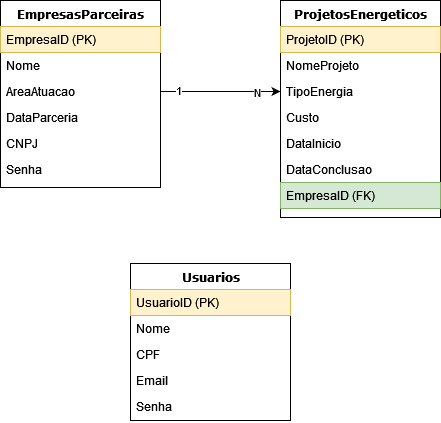

The diagram above was exported from draw.io. Its source (the exported page's mxGraphModel, read from the mxfile embedded in the PNG):
<mxGraphModel dx="1432" dy="793" grid="1" gridSize="10" guides="1" tooltips="1" connect="1" arrows="1" fold="1" page="1" pageScale="1" pageWidth="1100" pageHeight="850" background="none" math="0" shadow="0">
  <root>
    <mxCell id="0" />
    <mxCell id="1" parent="0" />
    <mxCell id="78961159f06e98e8-17" value="&lt;span style=&quot;background-color: rgb(255, 255, 255);&quot;&gt;EmpresasParceiras&lt;/span&gt;" style="swimlane;html=1;fontStyle=1;align=center;verticalAlign=top;childLayout=stackLayout;horizontal=1;startSize=26;horizontalStack=0;resizeParent=1;resizeLast=0;collapsible=1;marginBottom=0;swimlaneFillColor=#FFFFFF;rounded=0;shadow=0;comic=0;labelBackgroundColor=none;strokeWidth=1;fillColor=none;fontFamily=Verdana;fontSize=12;glass=0;" parent="1" vertex="1">
      <mxGeometry x="90" y="83" width="160" height="187" as="geometry">
        <mxRectangle x="90" y="83" width="160" height="30" as="alternateBounds" />
      </mxGeometry>
    </mxCell>
    <mxCell id="78961159f06e98e8-21" value="EmpresaID (PK)" style="text;html=1;strokeColor=#d6b656;fillColor=#fff2cc;align=left;verticalAlign=top;spacingLeft=4;spacingRight=4;whiteSpace=wrap;overflow=hidden;rotatable=0;points=[[0,0.5],[1,0.5]];portConstraint=eastwest;" parent="78961159f06e98e8-17" vertex="1">
      <mxGeometry y="26" width="160" height="26" as="geometry" />
    </mxCell>
    <mxCell id="78961159f06e98e8-23" value="Nome" style="text;html=1;strokeColor=none;fillColor=none;align=left;verticalAlign=top;spacingLeft=4;spacingRight=4;whiteSpace=wrap;overflow=hidden;rotatable=0;points=[[0,0.5],[1,0.5]];portConstraint=eastwest;" parent="78961159f06e98e8-17" vertex="1">
      <mxGeometry y="52" width="160" height="26" as="geometry" />
    </mxCell>
    <mxCell id="78961159f06e98e8-25" value="AreaAtuacao" style="text;html=1;strokeColor=none;fillColor=none;align=left;verticalAlign=top;spacingLeft=4;spacingRight=4;whiteSpace=wrap;overflow=hidden;rotatable=0;points=[[0,0.5],[1,0.5]];portConstraint=eastwest;" parent="78961159f06e98e8-17" vertex="1">
      <mxGeometry y="78" width="160" height="26" as="geometry" />
    </mxCell>
    <mxCell id="78961159f06e98e8-26" value="DataParceria" style="text;html=1;strokeColor=none;fillColor=none;align=left;verticalAlign=top;spacingLeft=4;spacingRight=4;whiteSpace=wrap;overflow=hidden;rotatable=0;points=[[0,0.5],[1,0.5]];portConstraint=eastwest;" parent="78961159f06e98e8-17" vertex="1">
      <mxGeometry y="104" width="160" height="26" as="geometry" />
    </mxCell>
    <mxCell id="78961159f06e98e8-24" value="CNPJ" style="text;html=1;strokeColor=none;fillColor=none;align=left;verticalAlign=top;spacingLeft=4;spacingRight=4;whiteSpace=wrap;overflow=hidden;rotatable=0;points=[[0,0.5],[1,0.5]];portConstraint=eastwest;" parent="78961159f06e98e8-17" vertex="1">
      <mxGeometry y="130" width="160" height="26" as="geometry" />
    </mxCell>
    <mxCell id="gsdEwExuD39B07AC4-eN-3" value="Senha" style="text;html=1;strokeColor=none;fillColor=none;align=left;verticalAlign=top;spacingLeft=4;spacingRight=4;whiteSpace=wrap;overflow=hidden;rotatable=0;points=[[0,0.5],[1,0.5]];portConstraint=eastwest;" vertex="1" parent="78961159f06e98e8-17">
      <mxGeometry y="156" width="160" height="26" as="geometry" />
    </mxCell>
    <mxCell id="78961159f06e98e8-30" value="&lt;strong&gt;ProjetosEnergeticos&lt;/strong&gt;" style="swimlane;html=1;fontStyle=1;align=center;verticalAlign=top;childLayout=stackLayout;horizontal=1;startSize=26;horizontalStack=0;resizeParent=1;resizeLast=0;collapsible=1;marginBottom=0;swimlaneFillColor=#ffffff;rounded=0;shadow=0;comic=0;labelBackgroundColor=none;strokeWidth=1;fillColor=none;fontFamily=Verdana;fontSize=12" parent="1" vertex="1">
      <mxGeometry x="370" y="83" width="160" height="217" as="geometry" />
    </mxCell>
    <mxCell id="78961159f06e98e8-31" value="ProjetoID (PK)" style="text;html=1;strokeColor=#d6b656;fillColor=#fff2cc;align=left;verticalAlign=top;spacingLeft=4;spacingRight=4;whiteSpace=wrap;overflow=hidden;rotatable=0;points=[[0,0.5],[1,0.5]];portConstraint=eastwest;" parent="78961159f06e98e8-30" vertex="1">
      <mxGeometry y="26" width="160" height="26" as="geometry" />
    </mxCell>
    <mxCell id="78961159f06e98e8-32" value="NomeProjeto" style="text;html=1;strokeColor=none;fillColor=none;align=left;verticalAlign=top;spacingLeft=4;spacingRight=4;whiteSpace=wrap;overflow=hidden;rotatable=0;points=[[0,0.5],[1,0.5]];portConstraint=eastwest;" parent="78961159f06e98e8-30" vertex="1">
      <mxGeometry y="52" width="160" height="26" as="geometry" />
    </mxCell>
    <mxCell id="78961159f06e98e8-33" value="TipoEnergia" style="text;html=1;strokeColor=none;fillColor=none;align=left;verticalAlign=top;spacingLeft=4;spacingRight=4;whiteSpace=wrap;overflow=hidden;rotatable=0;points=[[0,0.5],[1,0.5]];portConstraint=eastwest;" parent="78961159f06e98e8-30" vertex="1">
      <mxGeometry y="78" width="160" height="26" as="geometry" />
    </mxCell>
    <mxCell id="78961159f06e98e8-34" value="Custo" style="text;html=1;strokeColor=none;fillColor=none;align=left;verticalAlign=top;spacingLeft=4;spacingRight=4;whiteSpace=wrap;overflow=hidden;rotatable=0;points=[[0,0.5],[1,0.5]];portConstraint=eastwest;" parent="78961159f06e98e8-30" vertex="1">
      <mxGeometry y="104" width="160" height="26" as="geometry" />
    </mxCell>
    <mxCell id="78961159f06e98e8-36" value="DataInicio" style="text;html=1;strokeColor=none;fillColor=none;align=left;verticalAlign=top;spacingLeft=4;spacingRight=4;whiteSpace=wrap;overflow=hidden;rotatable=0;points=[[0,0.5],[1,0.5]];portConstraint=eastwest;" parent="78961159f06e98e8-30" vertex="1">
      <mxGeometry y="130" width="160" height="26" as="geometry" />
    </mxCell>
    <mxCell id="78961159f06e98e8-37" value="DataConclusao" style="text;html=1;strokeColor=none;fillColor=none;align=left;verticalAlign=top;spacingLeft=4;spacingRight=4;whiteSpace=wrap;overflow=hidden;rotatable=0;points=[[0,0.5],[1,0.5]];portConstraint=eastwest;" parent="78961159f06e98e8-30" vertex="1">
      <mxGeometry y="156" width="160" height="26" as="geometry" />
    </mxCell>
    <mxCell id="gsdEwExuD39B07AC4-eN-25" value="EmpresaID (FK)" style="text;html=1;strokeColor=#82b366;fillColor=#d5e8d4;align=left;verticalAlign=top;spacingLeft=4;spacingRight=4;whiteSpace=wrap;overflow=hidden;rotatable=0;points=[[0,0.5],[1,0.5]];portConstraint=eastwest;" vertex="1" parent="78961159f06e98e8-30">
      <mxGeometry y="182" width="160" height="26" as="geometry" />
    </mxCell>
    <mxCell id="78961159f06e98e8-43" value="Usuarios" style="swimlane;html=1;fontStyle=1;align=center;verticalAlign=top;childLayout=stackLayout;horizontal=1;startSize=26;horizontalStack=0;resizeParent=1;resizeLast=0;collapsible=1;marginBottom=0;swimlaneFillColor=#ffffff;rounded=0;shadow=0;comic=0;labelBackgroundColor=none;strokeWidth=1;fillColor=none;fontFamily=Verdana;fontSize=12" parent="1" vertex="1">
      <mxGeometry x="220" y="346" width="160" height="157" as="geometry" />
    </mxCell>
    <mxCell id="78961159f06e98e8-44" value="UsuarioID (PK)" style="text;html=1;strokeColor=#d6b656;fillColor=#fff2cc;align=left;verticalAlign=top;spacingLeft=4;spacingRight=4;whiteSpace=wrap;overflow=hidden;rotatable=0;points=[[0,0.5],[1,0.5]];portConstraint=eastwest;" parent="78961159f06e98e8-43" vertex="1">
      <mxGeometry y="26" width="160" height="26" as="geometry" />
    </mxCell>
    <mxCell id="78961159f06e98e8-45" value="Nome" style="text;html=1;strokeColor=none;fillColor=none;align=left;verticalAlign=top;spacingLeft=4;spacingRight=4;whiteSpace=wrap;overflow=hidden;rotatable=0;points=[[0,0.5],[1,0.5]];portConstraint=eastwest;" parent="78961159f06e98e8-43" vertex="1">
      <mxGeometry y="52" width="160" height="26" as="geometry" />
    </mxCell>
    <mxCell id="78961159f06e98e8-49" value="CPF" style="text;html=1;strokeColor=none;fillColor=none;align=left;verticalAlign=top;spacingLeft=4;spacingRight=4;whiteSpace=wrap;overflow=hidden;rotatable=0;points=[[0,0.5],[1,0.5]];portConstraint=eastwest;" parent="78961159f06e98e8-43" vertex="1">
      <mxGeometry y="78" width="160" height="26" as="geometry" />
    </mxCell>
    <mxCell id="78961159f06e98e8-50" value="Email" style="text;html=1;strokeColor=none;fillColor=none;align=left;verticalAlign=top;spacingLeft=4;spacingRight=4;whiteSpace=wrap;overflow=hidden;rotatable=0;points=[[0,0.5],[1,0.5]];portConstraint=eastwest;" parent="78961159f06e98e8-43" vertex="1">
      <mxGeometry y="104" width="160" height="26" as="geometry" />
    </mxCell>
    <mxCell id="gsdEwExuD39B07AC4-eN-28" value="Senha" style="text;html=1;strokeColor=none;fillColor=none;align=left;verticalAlign=top;spacingLeft=4;spacingRight=4;whiteSpace=wrap;overflow=hidden;rotatable=0;points=[[0,0.5],[1,0.5]];portConstraint=eastwest;" vertex="1" parent="78961159f06e98e8-43">
      <mxGeometry y="130" width="160" height="26" as="geometry" />
    </mxCell>
    <mxCell id="gsdEwExuD39B07AC4-eN-29" style="edgeStyle=orthogonalEdgeStyle;rounded=0;orthogonalLoop=1;jettySize=auto;html=1;exitX=1;exitY=0.5;exitDx=0;exitDy=0;entryX=0;entryY=0.5;entryDx=0;entryDy=0;" edge="1" parent="1" source="78961159f06e98e8-25" target="78961159f06e98e8-33">
      <mxGeometry relative="1" as="geometry" />
    </mxCell>
    <mxCell id="gsdEwExuD39B07AC4-eN-30" value="1" style="edgeLabel;html=1;align=center;verticalAlign=middle;resizable=0;points=[];" vertex="1" connectable="0" parent="gsdEwExuD39B07AC4-eN-29">
      <mxGeometry x="-0.7167" y="3" relative="1" as="geometry">
        <mxPoint y="1" as="offset" />
      </mxGeometry>
    </mxCell>
    <mxCell id="gsdEwExuD39B07AC4-eN-35" value="N" style="edgeLabel;html=1;align=center;verticalAlign=middle;resizable=0;points=[];" vertex="1" connectable="0" parent="gsdEwExuD39B07AC4-eN-29">
      <mxGeometry x="0.6028" relative="1" as="geometry">
        <mxPoint as="offset" />
      </mxGeometry>
    </mxCell>
  </root>
</mxGraphModel>